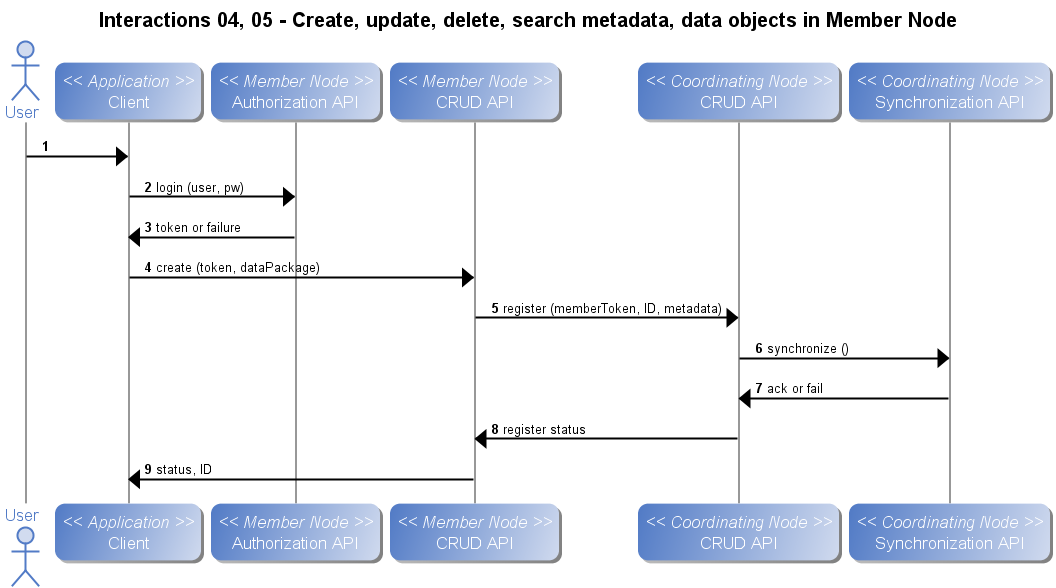

The diagram above was rendered by PlantUML. Its source (embedded in the PNG):
@startuml
title Interactions 04, 05 - Create, update, delete, search metadata, data objects in Member Node
autonumber
skin BlueModern
Actor User
participant "Client" as app_client << Application >>
User -> app_client
participant "Authorization API" as m_authorize << Member Node >>
app_client -> m_authorize: login (user, pw)
m_authorize -> app_client: token or failure
participant "CRUD API" as m_crud << Member Node >>
app_client -> m_crud: create (token, dataPackage)
participant "CRUD API" as c_crud << Coordinating Node >>
m_crud -> c_crud: register (memberToken, ID, metadata)
participant "Synchronization API" as c_sync << Coordinating Node >>
c_crud -> c_sync: synchronize ()
c_sync -> c_crud: ack or fail
c_crud -> m_crud: register status
m_crud -> app_client: status, ID
@enduml